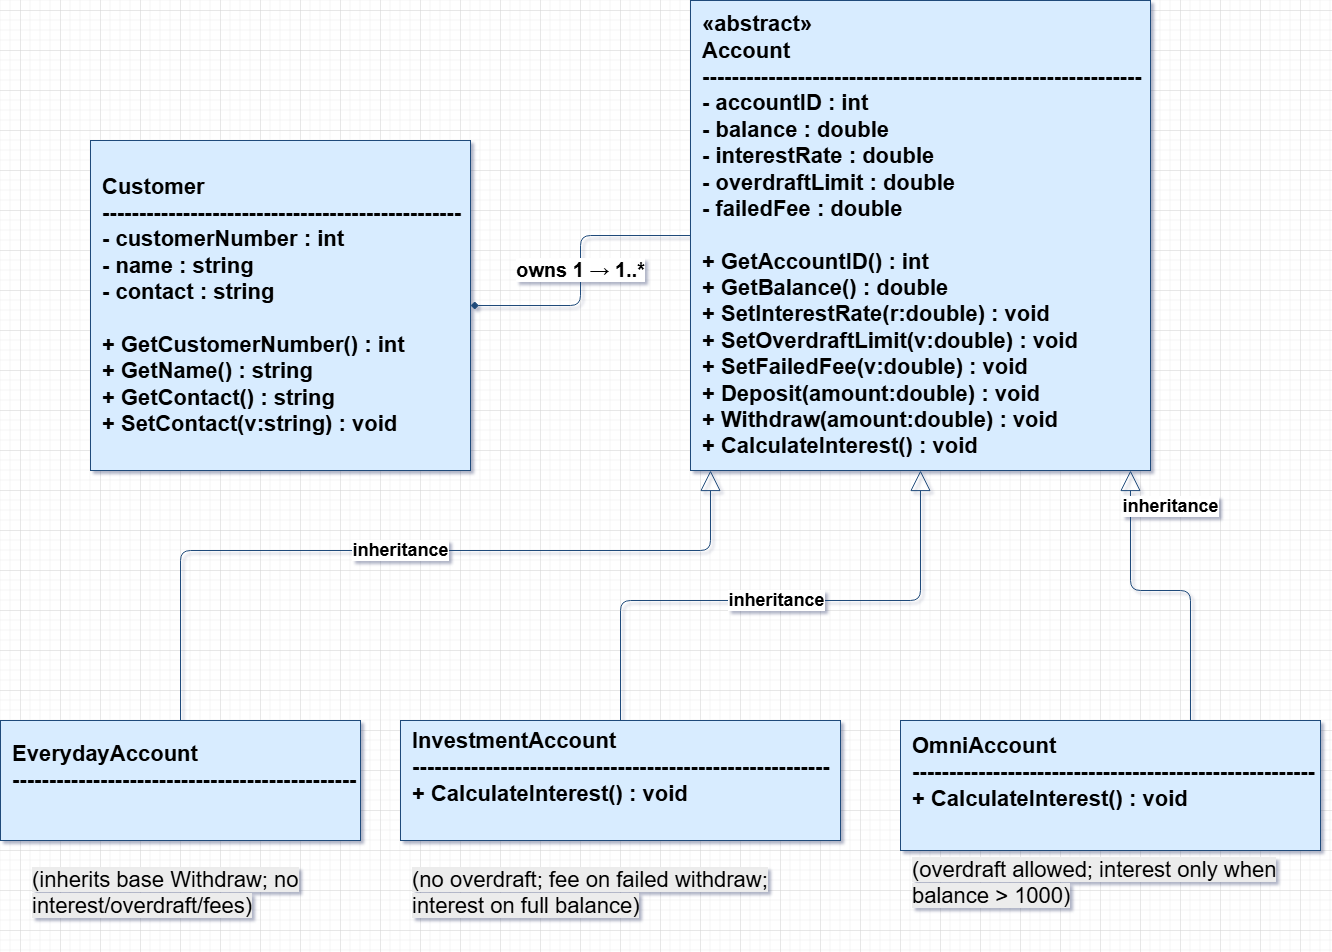

The diagram above was exported from draw.io. Its source (the exported page's mxGraphModel, read from the mxfile embedded in the PNG):
<mxGraphModel dx="2084" dy="1124" grid="1" gridSize="10" guides="1" tooltips="1" connect="1" arrows="1" fold="1" page="1" pageScale="1" pageWidth="2400" pageHeight="1300" math="0" shadow="0">
  <root>
    <mxCell id="0" />
    <mxCell id="1" parent="0" />
    <mxCell id="cust" value="Customer&lt;br&gt;-------------------------------------------------&lt;br&gt;- customerNumber : int&lt;br&gt;- name : string&lt;br&gt;- contact : string&lt;br&gt;&lt;br&gt;+ GetCustomerNumber() : int&lt;br&gt;+ GetName() : string&lt;br&gt;+ GetContact() : string&lt;br&gt;+ SetContact(v:string) : void" style="rounded=0;whiteSpace=wrap;html=1;fillColor=#d8ecff;strokeColor=#1f4a7a;fontColor=#000000;fontSize=22;fontStyle=1;align=left;spacingLeft=10;" parent="1" vertex="1">
      <mxGeometry x="710" y="170" width="380" height="330" as="geometry" />
    </mxCell>
    <mxCell id="acct" value="«abstract»&amp;nbsp;&lt;div&gt;Account&lt;br&gt;------------------------------------------------------------&lt;br&gt;- accountID : int&lt;br&gt;- balance : double&lt;br&gt;- interestRate : double&lt;br&gt;- overdraftLimit : double&lt;br&gt;- failedFee : double&lt;br&gt;&lt;br&gt;+ GetAccountID() : int&lt;br&gt;+ GetBalance() : double&lt;br&gt;+ SetInterestRate(r:double) : void&lt;br&gt;+ SetOverdraftLimit(v:double) : void&lt;br&gt;+ SetFailedFee(v:double) : void&lt;br&gt;+ Deposit(amount:double) : void&lt;br&gt;+ Withdraw(amount:double) : void&lt;br&gt;+ CalculateInterest() : void&lt;/div&gt;" style="rounded=0;whiteSpace=wrap;html=1;fillColor=#d8ecff;strokeColor=#1f4a7a;fontColor=#000000;fontSize=22;fontStyle=1;align=left;spacingLeft=10;" parent="1" vertex="1">
      <mxGeometry x="1310" y="30" width="460" height="470" as="geometry" />
    </mxCell>
    <mxCell id="ea" value="EverydayAccount&lt;br&gt;-----------------------------------------------&lt;div&gt;&lt;br&gt;&lt;/div&gt;" style="rounded=0;whiteSpace=wrap;html=1;fillColor=#d8ecff;strokeColor=#1f4a7a;fontColor=#000000;fontSize=22;fontStyle=1;align=left;spacingLeft=10;" parent="1" vertex="1">
      <mxGeometry x="620" y="750" width="360" height="120" as="geometry" />
    </mxCell>
    <mxCell id="ia" value="InvestmentAccount&lt;br&gt;---------------------------------------------------------&lt;br&gt;+ CalculateInterest() : void&lt;div&gt;&lt;br&gt;&lt;/div&gt;" style="rounded=0;whiteSpace=wrap;html=1;fillColor=#d8ecff;strokeColor=#1f4a7a;fontColor=#000000;fontSize=22;fontStyle=1;align=left;spacingLeft=10;" parent="1" vertex="1">
      <mxGeometry x="1020" y="750" width="440" height="120" as="geometry" />
    </mxCell>
    <mxCell id="oa" value="OmniAccount&lt;br&gt;-------------------------------------------------------&lt;br&gt;+ CalculateInterest() : void&lt;div&gt;&lt;br&gt;&lt;/div&gt;" style="rounded=0;whiteSpace=wrap;html=1;fillColor=#d8ecff;strokeColor=#1f4a7a;fontColor=#000000;fontSize=22;fontStyle=1;align=left;spacingLeft=10;" parent="1" vertex="1">
      <mxGeometry x="1520" y="750" width="420" height="130" as="geometry" />
    </mxCell>
    <mxCell id="e_comp" value="owns  1  →  1..*" style="edgeStyle=orthogonalEdgeStyle;orthogonalLoop=1;jettySize=auto;html=1;strokeColor=#1f4a7a;fontSize=20;fontStyle=1;startArrow=diamond;startFill=1;endArrow=none;labelBackgroundColor=#ffffff;" parent="1" source="cust" target="acct" edge="1">
      <mxGeometry relative="1" as="geometry" />
    </mxCell>
    <mxCell id="e_inh_ea" value="&lt;b&gt;inheritance&lt;/b&gt;" style="edgeStyle=orthogonalEdgeStyle;orthogonalLoop=1;jettySize=auto;html=1;strokeColor=#1f4a7a;fontSize=18;endArrow=block;endFill=0;endSize=18;labelBackgroundColor=#ffffff;" parent="1" source="ea" target="acct" edge="1">
      <mxGeometry relative="1" as="geometry">
        <Array as="points">
          <mxPoint x="800" y="580" />
          <mxPoint x="1330" y="580" />
        </Array>
      </mxGeometry>
    </mxCell>
    <mxCell id="e_inh_ia" value="&lt;b&gt;inheritance&lt;/b&gt;" style="edgeStyle=orthogonalEdgeStyle;orthogonalLoop=1;jettySize=auto;html=1;strokeColor=#1f4a7a;fontSize=18;endArrow=block;endFill=0;endSize=18;labelBackgroundColor=#ffffff;" parent="1" source="ia" target="acct" edge="1">
      <mxGeometry relative="1" as="geometry" />
    </mxCell>
    <mxCell id="e_inh_oa" value="&lt;b&gt;inheritance&lt;/b&gt;" style="edgeStyle=orthogonalEdgeStyle;orthogonalLoop=1;jettySize=auto;html=1;strokeColor=#1f4a7a;fontSize=18;endArrow=block;endFill=0;endSize=18;labelBackgroundColor=#ffffff;" parent="1" source="oa" target="acct" edge="1">
      <mxGeometry x="0.7736" y="-40" relative="1" as="geometry">
        <Array as="points">
          <mxPoint x="1810" y="620" />
          <mxPoint x="1750" y="620" />
        </Array>
        <mxPoint as="offset" />
      </mxGeometry>
    </mxCell>
    <mxCell id="1uU8yV1ON1DjO3Issnvq-1" value="&lt;span style=&quot;color: rgb(0, 0, 0); font-family: Helvetica; font-size: 22px; font-style: normal; font-variant-ligatures: normal; font-variant-caps: normal; letter-spacing: normal; orphans: 2; text-align: left; text-indent: 0px; text-transform: none; widows: 2; word-spacing: 0px; -webkit-text-stroke-width: 0px; white-space: normal; background-color: rgb(236, 236, 236); text-decoration-thickness: initial; text-decoration-style: initial; text-decoration-color: initial; float: none; font-weight: normal; display: inline !important;&quot;&gt;(inherits base Withdraw; no interest/overdraft/fees)&lt;/span&gt;" style="text;whiteSpace=wrap;html=1;fontStyle=1" vertex="1" parent="1">
      <mxGeometry x="650" y="890" width="310" height="80" as="geometry" />
    </mxCell>
    <mxCell id="1uU8yV1ON1DjO3Issnvq-2" value="&lt;span style=&quot;color: rgb(0, 0, 0); font-family: Helvetica; font-size: 22px; font-style: normal; font-variant-ligatures: normal; font-variant-caps: normal; letter-spacing: normal; orphans: 2; text-align: left; text-indent: 0px; text-transform: none; widows: 2; word-spacing: 0px; -webkit-text-stroke-width: 0px; white-space: normal; background-color: rgb(236, 236, 236); text-decoration-thickness: initial; text-decoration-style: initial; text-decoration-color: initial; float: none; display: inline !important;&quot;&gt;(no overdraft; fee on failed withdraw; interest on full balance)&lt;/span&gt;" style="text;whiteSpace=wrap;html=1;" vertex="1" parent="1">
      <mxGeometry x="1030" y="890" width="360" height="80" as="geometry" />
    </mxCell>
    <mxCell id="1uU8yV1ON1DjO3Issnvq-3" value="&lt;span style=&quot;color: rgb(0, 0, 0); font-family: Helvetica; font-size: 22px; font-style: normal; font-variant-ligatures: normal; font-variant-caps: normal; letter-spacing: normal; orphans: 2; text-align: left; text-indent: 0px; text-transform: none; widows: 2; word-spacing: 0px; -webkit-text-stroke-width: 0px; white-space: normal; background-color: rgb(236, 236, 236); text-decoration-thickness: initial; text-decoration-style: initial; text-decoration-color: initial; float: none; display: inline !important;&quot;&gt;(overdraft allowed; interest only when balance &amp;gt; 1000)&lt;/span&gt;" style="text;whiteSpace=wrap;html=1;" vertex="1" parent="1">
      <mxGeometry x="1530" y="880" width="380" height="80" as="geometry" />
    </mxCell>
  </root>
</mxGraphModel>